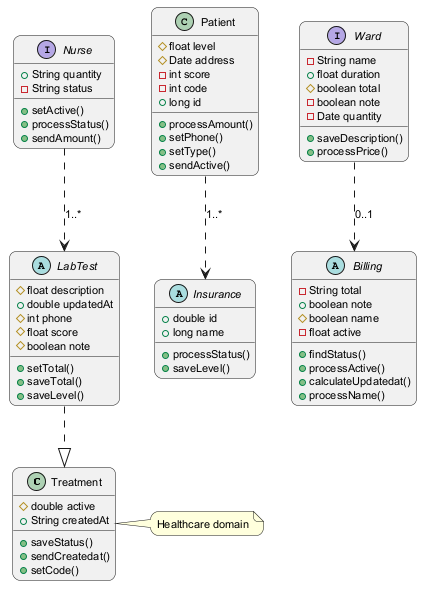

The diagram above was rendered by PlantUML. Its source (embedded in the PNG):
@startuml
skinparam backgroundColor #FFFFFF
skinparam roundCorner 15
skinparam defaultFontSize 11
class Treatment {
  #double active
  +String createdAt
  +saveStatus()
  +sendCreatedat()
  +setCode()
}
class Patient {
  #float level
  #Date address
  -int score
  -int code
  +long id
  +processAmount()
  +setPhone()
  +setType()
  +sendActive()
}
abstract class Insurance {
  +double id
  +long name
  +processStatus()
  +saveLevel()
}
interface Nurse {
  +String quantity
  -String status
  +setActive()
  +processStatus()
  +sendAmount()
}
abstract class LabTest {
  #float description
  +double updatedAt
  #int phone
  #float score
  #boolean note
  +setTotal()
  +saveTotal()
  +saveLevel()
}
interface Ward {
  -String name
  +float duration
  #boolean total
  -boolean note
  -Date quantity
  +saveDescription()
  +processPrice()
}
abstract class Billing {
  -String total
  +boolean note
  #boolean name
  -float active
  +findStatus()
  +processActive()
  +calculateUpdatedat()
  +processName()
}
LabTest ..|> Treatment
Patient ..> Insurance : "1..*"
Ward ..> Billing : "0..1"
Nurse ..> LabTest : "1..*"
note right of Treatment : Healthcare domain
@enduml